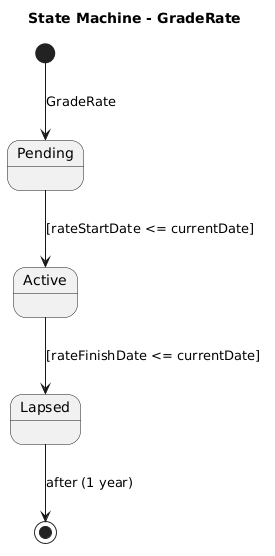

The diagram above was rendered by PlantUML. Its source (embedded in the PNG):
@startuml
title State Machine - GradeRate

[*] --> Pending : GradeRate

state Pending
state Active
state Lapsed

Pending --> Active : [rateStartDate <= currentDate]
Active --> Lapsed : [rateFinishDate <= currentDate]
Lapsed --> [*] : after (1 year)
@enduml